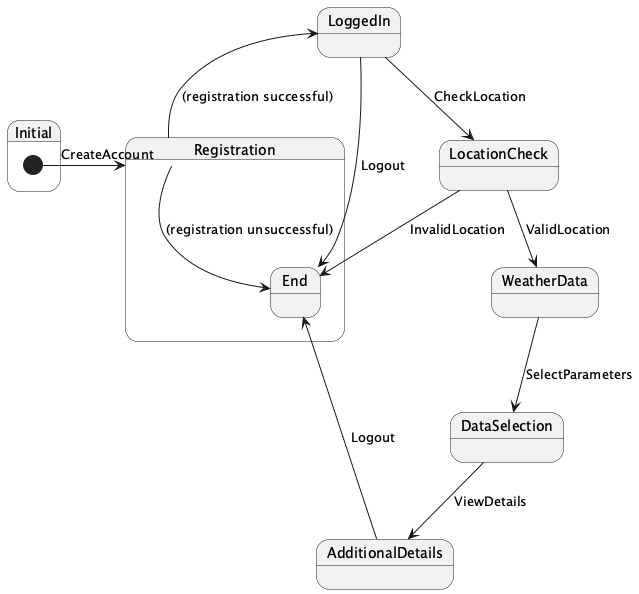

The diagram above was rendered by PlantUML. Its source (embedded in the PNG):
@startuml
state Initial {
  [*] -> Registration : CreateAccount
}
state Registration {
  Registration --> End : (registration unsuccessful)
  Registration --> LoggedIn : (registration successful)
}
state LoggedIn {
  LoggedIn --> LocationCheck : CheckLocation
  LoggedIn --> End : Logout
}
state LocationCheck {
  LocationCheck --> WeatherData : ValidLocation
  LocationCheck --> End : InvalidLocation
}
state WeatherData {
  WeatherData --> DataSelection : SelectParameters
}
state DataSelection {
  DataSelection --> AdditionalDetails : ViewDetails
}
state AdditionalDetails {
  AdditionalDetails --> End : Logout
}
@enduml